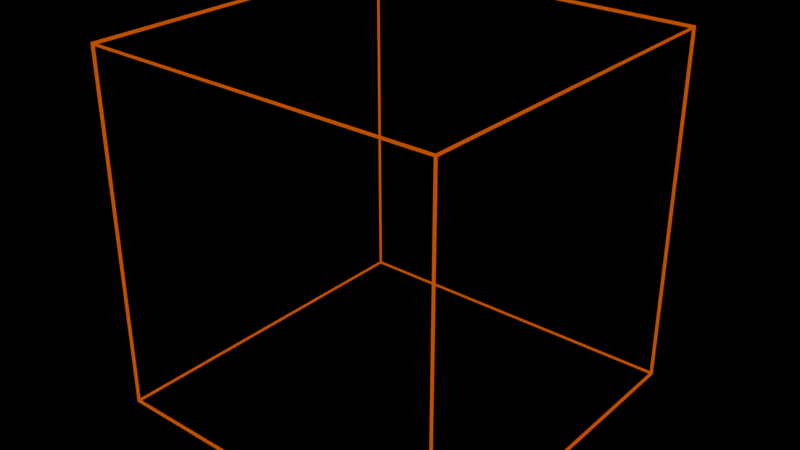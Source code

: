 # Source: visual_geometry.blend  (saved by Blender 2.93.21; exported with 4.5.12 LTS)
import bpy
from mathutils import Matrix  # noqa: F401  (used for matrix-valued properties, if any)

bpy.ops.wm.read_factory_settings(use_empty=True)
scene = bpy.context.scene
scene.name = 'Scene'

# ---- collections
col_collection = bpy.data.collections.new('Collection'); scene.collection.children.link(col_collection)

# ---- materials (node trees are filled in below, after node groups)
mat_wireframematerial = bpy.data.materials.new('WireFrameMaterial')

# ---- material node trees
mat_wireframematerial.use_nodes = True; mat_wireframematerial.node_tree.nodes.clear()
_N = mat_wireframematerial.node_tree.nodes; _L = mat_wireframematerial.node_tree.links
n0 = _N.new('ShaderNodeBsdfTransparent'); n0.name = 'Transparent BSDF'; n0.location = (-421, 390)
n1 = _N.new('ShaderNodeEmission'); n1.name = 'Emission'; n1.location = (-431, 280)
n1.width = 154
n2 = _N.new('ShaderNodeValue'); n2.name = 'Value'; n2.location = (-709, 578)
n2.label = 'Alpha'
n2.outputs[0].default_value = 1.0
n3 = _N.new('ShaderNodeRGB'); n3.name = 'RGB'; n3.location = (-708, 474)
n3.outputs[0].default_value = (0.5, 0.07998, 0.0, 1.0)
n4 = _N.new('ShaderNodeLightPath'); n4.name = 'Light Path'; n4.location = (-710, 911)
n5 = _N.new('ShaderNodeMixShader'); n5.name = 'Mix Shader'; n5.location = (-64, 400)
n6 = _N.new('ShaderNodeMixShader'); n6.name = 'Mix Shader.001'; n6.location = (109, 540)
n7 = _N.new('ShaderNodeOutputMaterial'); n7.name = 'Material Output'; n7.location = (316, 562)
_L.new(n0.outputs[0], n5.inputs[1])
_L.new(n1.outputs[0], n5.inputs[2])
_L.new(n4.outputs[0], n5.inputs[0])
_L.new(n5.outputs[0], n6.inputs[2])
_L.new(n3.outputs[0], n1.inputs[0])
_L.new(n6.outputs[0], n7.inputs[0])
_L.new(n0.outputs[0], n6.inputs[1])
_L.new(n2.outputs[0], n6.inputs[0])
n7.is_active_output = True

# ---- world
world_world = bpy.data.worlds.new('World'); scene.world = world_world
world_world.use_nodes = True; world_world.node_tree.nodes.clear()
_N = world_world.node_tree.nodes; _L = world_world.node_tree.links
n0 = _N.new('ShaderNodeOutputWorld'); n0.name = 'World Output'; n0.location = (300, 300)
n1 = _N.new('ShaderNodeBackground'); n1.name = 'Background'; n1.location = (10, 300)
n1.inputs[0].default_value = (0.0, 0.0, 0.0, 1.0)
_L.new(n1.outputs[0], n0.inputs[0])
n0.is_active_output = True
world_world.color = (0.05088, 0.05088, 0.05088)
world_world.use_sun_shadow = False
world_world.sun_shadow_jitter_overblur = 0.0

# ---- meshes
me_cube = bpy.data.meshes.new('Cube')
me_cube.from_pydata([(-0.9885, -0.9885, -0.9885), (-1.0, -1.0, -1.0), (-0.9885, -0.9885, 0.9885), (-1.0, -1.0, 1.0), (-0.9885, 0.9885, -0.9885), (-1.0, 1.0, -1.0), (-0.9885, 0.9885, 0.9885), (-1.0, 1.0, 1.0), (0.9885, -0.9885, -0.9885), (1.0, -1.0, -1.0), (0.9885, -0.9885, 0.9885), (1.0, -1.0, 1.0), (0.9885, 0.9885, -0.9885), (1.0, 1.0, -1.0), (0.9885, 0.9885, 0.9885), (1.0, 1.0, 1.0), (-0.9942, -0.9842, -0.9842), (-0.9942, -0.9842, 0.9842), (-0.9942, 0.9842, 0.9842), (-0.9942, 0.9842, -0.9842), (-0.9842, 0.9942, -0.9842), (-0.9842, 0.9942, 0.9842), (0.9842, 0.9942, 0.9842), (0.9842, 0.9942, -0.9842), (0.9942, 0.9842, -0.9842), (0.9942, 0.9842, 0.9842), (0.9942, -0.9842, 0.9842), (0.9942, -0.9842, -0.9842), (0.9842, -0.9942, -0.9842), (0.9842, -0.9942, 0.9842), (-0.9842, -0.9942, 0.9842), (-0.9842, -0.9942, -0.9842), (-0.9842, 0.9842, -0.9942), (0.9842, 0.9842, -0.9942), (0.9842, -0.9842, -0.9942), (-0.9842, -0.9842, -0.9942), (0.9842, 0.9842, 0.9942), (-0.9842, 0.9842, 0.9942), (-0.9842, -0.9842, 0.9942), (0.9842, -0.9842, 0.9942)], [], [(16, 17, 2, 0), (17, 16, 1, 3), (17, 18, 6, 2), (18, 17, 3, 7), (18, 19, 4, 6), (19, 18, 7, 5), (19, 16, 0, 4), (16, 19, 5, 1), (20, 21, 6, 4), (21, 20, 5, 7), (21, 22, 14, 6), (22, 21, 7, 15), (22, 23, 12, 14), (23, 22, 15, 13), (23, 20, 4, 12), (20, 23, 13, 5), (24, 25, 14, 12), (25, 24, 13, 15), (25, 26, 10, 14), (26, 25, 15, 11), (26, 27, 8, 10), (27, 26, 11, 9), (27, 24, 12, 8), (24, 27, 9, 13), (28, 29, 10, 8), (29, 28, 9, 11), (29, 30, 2, 10), (30, 29, 11, 3), (30, 31, 0, 2), (31, 30, 3, 1), (31, 28, 8, 0), (28, 31, 1, 9), (32, 33, 12, 4), (33, 32, 5, 13), (33, 34, 8, 12), (34, 33, 13, 9), (34, 35, 0, 8), (35, 34, 9, 1), (35, 32, 4, 0), (32, 35, 1, 5), (36, 37, 6, 14), (37, 36, 15, 7), (37, 38, 2, 6), (38, 37, 7, 3), (38, 39, 10, 2), (39, 38, 3, 11), (39, 36, 14, 10), (36, 39, 11, 15)])
_uv = me_cube.uv_layers.new(name='UVMap')
_uv.uv.foreach_set('vector', [0.375, 0.0, 0.625, 0.0, 0.625, 0.0, 0.375, 0.0, 0.625, 0.0, 0.375, 0.0, 0.375, 0.0, 0.625, 0.0, 0.625, 0.0, 0.625, 0.25, 0.625, 0.25, 0.625, 0.0, 0.625, 0.25, 0.625, 0.0, 0.625, 0.0, 0.625, 0.25, 0.625, 0.25, 0.375, 0.25, 0.375, 0.25, 0.625, 0.25, 0.375, 0.25, 0.625, 0.25, 0.625, 0.25, 0.375, 0.25, 0.375, 0.25, 0.375, 0.0, 0.375, 0.0, 0.375, 0.25, 0.375, 0.0, 0.375, 0.25, 0.375, 0.25, 0.375, 0.0, 0.375, 0.25, 0.625, 0.25, 0.625, 0.25, 0.375, 0.25, 0.625, 0.25, 0.375, 0.25, 0.375, 0.25, 0.625, 0.25, 0.625, 0.25, 0.625, 0.5, 0.625, 0.5, 0.625, 0.25, 0.625, 0.5, 0.625, 0.25, 0.625, 0.25, 0.625, 0.5, 0.625, 0.5, 0.375, 0.5, 0.375, 0.5, 0.625, 0.5, 0.375, 0.5, 0.625, 0.5, 0.625, 0.5, 0.375, 0.5, 0.375, 0.5, 0.375, 0.25, 0.375, 0.25, 0.375, 0.5, 0.375, 0.25, 0.375, 0.5, 0.375, 0.5, 0.375, 0.25, 0.375, 0.5, 0.625, 0.5, 0.625, 0.5, 0.375, 0.5, 0.625, 0.5, 0.375, 0.5, 0.375, 0.5, 0.625, 0.5, 0.625, 0.5, 0.625, 0.75, 0.625, 0.75, 0.625, 0.5, 0.625, 0.75, 0.625, 0.5, 0.625, 0.5, 0.625, 0.75, 0.625, 0.75, 0.375, 0.75, 0.375, 0.75, 0.625, 0.75, 0.375, 0.75, 0.625, 0.75, 0.625, 0.75, 0.375, 0.75, 0.375, 0.75, 0.375, 0.5, 0.375, 0.5, 0.375, 0.75, 0.375, 0.5, 0.375, 0.75, 0.375, 0.75, 0.375, 0.5, 0.375, 0.75, 0.625, 0.75, 0.625, 0.75, 0.375, 0.75, 0.625, 0.75, 0.375, 0.75, 0.375, 0.75, 0.625, 0.75, 0.625, 0.75, 0.625, 1.0, 0.625, 1.0, 0.625, 0.75, 0.625, 1.0, 0.625, 0.75, 0.625, 0.75, 0.625, 1.0, 0.625, 1.0, 0.375, 1.0, 0.375, 1.0, 0.625, 1.0, 0.375, 1.0, 0.625, 1.0, 0.625, 1.0, 0.375, 1.0, 0.375, 1.0, 0.375, 0.75, 0.375, 0.75, 0.375, 1.0, 0.375, 0.75, 0.375, 1.0, 0.375, 1.0, 0.375, 0.75, 0.125, 0.5, 0.375, 0.5, 0.375, 0.5, 0.125, 0.5, 0.375, 0.5, 0.125, 0.5, 0.125, 0.5, 0.375, 0.5, 0.375, 0.5, 0.375, 0.75, 0.375, 0.75, 0.375, 0.5, 0.375, 0.75, 0.375, 0.5, 0.375, 0.5, 0.375, 0.75, 0.375, 0.75, 0.125, 0.75, 0.125, 0.75, 0.375, 0.75, 0.125, 0.75, 0.375, 0.75, 0.375, 0.75, 0.125, 0.75, 0.125, 0.75, 0.125, 0.5, 0.125, 0.5, 0.125, 0.75, 0.125, 0.5, 0.125, 0.75, 0.125, 0.75, 0.125, 0.5, 0.625, 0.5, 0.875, 0.5, 0.875, 0.5, 0.625, 0.5, 0.875, 0.5, 0.625, 0.5, 0.625, 0.5, 0.875, 0.5, 0.875, 0.5, 0.875, 0.75, 0.875, 0.75, 0.875, 0.5, 0.875, 0.75, 0.875, 0.5, 0.875, 0.5, 0.875, 0.75, 0.875, 0.75, 0.625, 0.75, 0.625, 0.75, 0.875, 0.75, 0.625, 0.75, 0.875, 0.75, 0.875, 0.75, 0.625, 0.75, 0.625, 0.75, 0.625, 0.5, 0.625, 0.5, 0.625, 0.75, 0.625, 0.5, 0.625, 0.75, 0.625, 0.75, 0.625, 0.5])
me_cube.materials.append(mat_wireframematerial)
me_cube.use_remesh_fix_poles = True
me_cube.use_remesh_preserve_attributes = False
me_cube.update()

# ---- objects
ob_bboxicon = bpy.data.objects.new('BBoxIcon', me_cube)

# ---- transforms, parenting, visibility, modifiers, constraints
ob_bboxicon.location = (0.0, 0.0, 0.0)

# ---- collection membership
col_collection.objects.link(ob_bboxicon)

# ---- scene / render settings (as saved in the file)
scene.frame_start = 1; scene.frame_end = 250; scene.frame_set(1)
scene.render.engine = 'CYCLES'
scene.render.resolution_percentage = 34
scene.cycles.use_denoising = False
scene.cycles.samples = 128
scene.cycles.sampling_pattern = 'TABULATED_SOBOL'
scene.cycles.use_adaptive_sampling = False
scene.cycles.use_light_tree = False
scene.view_settings.view_transform = 'Standard'
bpy.context.view_layer.update()

# ---- added for rendering (the .blend has no active camera): camera
cam_auto = bpy.data.cameras.new('AutoCamera')
cam_auto.lens = 50.0
cam_auto.sensor_width = 36.0
cam_auto.clip_end = 1000.0
ob_auto_camera = bpy.data.objects.new('AutoCamera', cam_auto)
scene.collection.objects.link(ob_auto_camera)
ob_auto_camera.location = (3.20507, -3.84609, 2.56406)
ob_auto_camera.rotation_euler = (1.09748, -7.21219e-08, 0.694738)
scene.camera = ob_auto_camera
bpy.context.view_layer.update()
